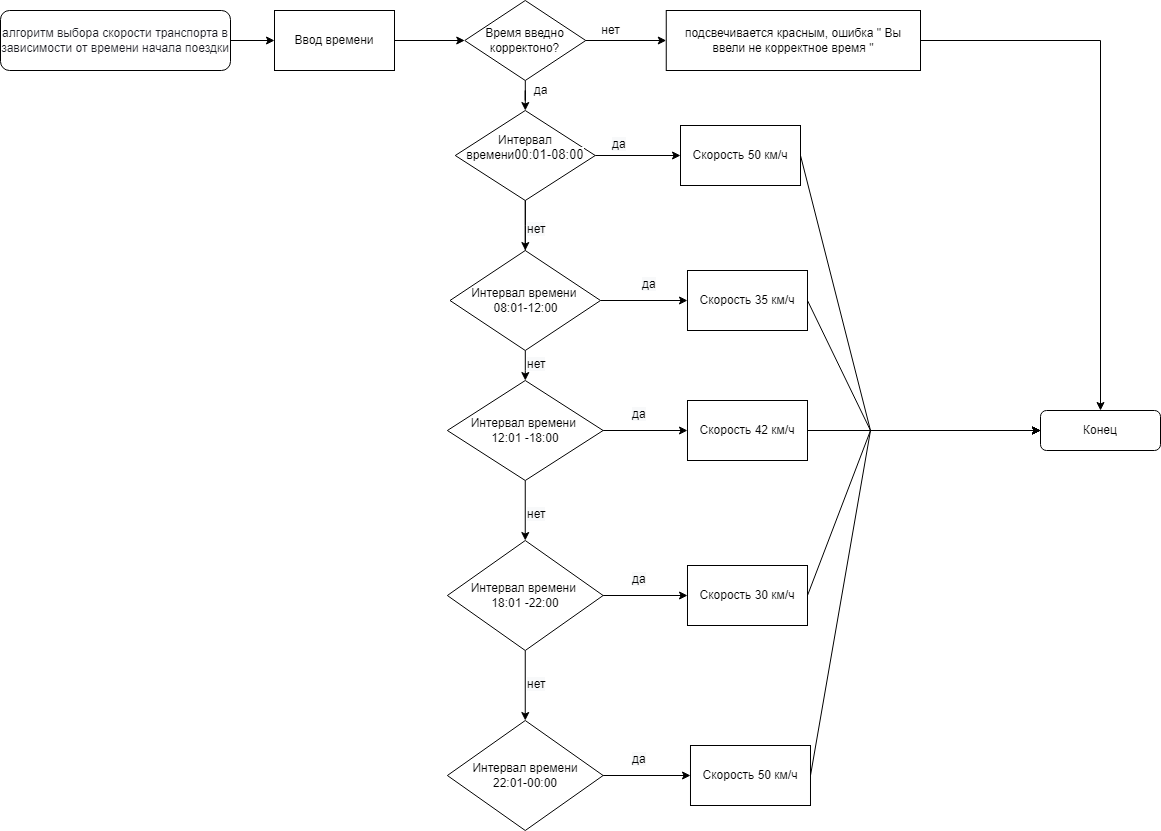

The diagram above was exported from draw.io. Its source (the exported page's mxGraphModel, read from the mxfile embedded in the PNG):
<mxGraphModel dx="1422" dy="1906" grid="1" gridSize="10" guides="1" tooltips="1" connect="1" arrows="1" fold="1" page="1" pageScale="1" pageWidth="827" pageHeight="1169" math="0" shadow="0">
  <root>
    <mxCell id="0" />
    <mxCell id="1" parent="0" />
    <mxCell id="z2IFfro69s0arNQi-eJQ-1" value="" style="edgeStyle=orthogonalEdgeStyle;rounded=0;orthogonalLoop=1;jettySize=auto;html=1;fontSize=12;" parent="1" source="tulF2AGn9xkQMnw531Gr-1" target="tulF2AGn9xkQMnw531Gr-12" edge="1">
      <mxGeometry relative="1" as="geometry" />
    </mxCell>
    <mxCell id="tulF2AGn9xkQMnw531Gr-1" value="&lt;span style=&quot;color: rgb(26, 27, 34); font-family: &amp;quot;YS Text&amp;quot;, Arial, Helvetica, sans-serif; text-align: left; background-color: rgb(255, 255, 255);&quot;&gt;&lt;font style=&quot;font-size: 12px;&quot;&gt;алгоритм выбора скорости транспорта в зависимости от времени начала поездки&lt;/font&gt;&lt;/span&gt;" style="rounded=1;whiteSpace=wrap;html=1;" parent="1" vertex="1">
      <mxGeometry x="20" width="230" height="60" as="geometry" />
    </mxCell>
    <mxCell id="tulF2AGn9xkQMnw531Gr-2" value="Конец" style="rounded=1;whiteSpace=wrap;html=1;" parent="1" vertex="1">
      <mxGeometry x="1060" y="400" width="120" height="40" as="geometry" />
    </mxCell>
    <mxCell id="z2IFfro69s0arNQi-eJQ-8" value="" style="edgeStyle=orthogonalEdgeStyle;rounded=0;orthogonalLoop=1;jettySize=auto;html=1;fontSize=12;" parent="1" source="tulF2AGn9xkQMnw531Gr-3" target="z2IFfro69s0arNQi-eJQ-2" edge="1">
      <mxGeometry relative="1" as="geometry" />
    </mxCell>
    <mxCell id="z2IFfro69s0arNQi-eJQ-35" value="" style="edgeStyle=orthogonalEdgeStyle;rounded=0;orthogonalLoop=1;jettySize=auto;html=1;fontSize=12;" parent="1" source="tulF2AGn9xkQMnw531Gr-3" target="z2IFfro69s0arNQi-eJQ-34" edge="1">
      <mxGeometry relative="1" as="geometry" />
    </mxCell>
    <mxCell id="tulF2AGn9xkQMnw531Gr-3" value="Время введно корректоно?" style="rhombus;whiteSpace=wrap;html=1;" parent="1" vertex="1">
      <mxGeometry x="484.25" y="-10" width="121" height="80" as="geometry" />
    </mxCell>
    <mxCell id="z2IFfro69s0arNQi-eJQ-7" value="" style="edgeStyle=orthogonalEdgeStyle;rounded=0;orthogonalLoop=1;jettySize=auto;html=1;fontSize=12;" parent="1" source="tulF2AGn9xkQMnw531Gr-12" target="tulF2AGn9xkQMnw531Gr-3" edge="1">
      <mxGeometry relative="1" as="geometry" />
    </mxCell>
    <mxCell id="tulF2AGn9xkQMnw531Gr-12" value="Ввод времени" style="rounded=0;whiteSpace=wrap;html=1;" parent="1" vertex="1">
      <mxGeometry x="294" width="120" height="60" as="geometry" />
    </mxCell>
    <mxCell id="z2IFfro69s0arNQi-eJQ-9" value="" style="edgeStyle=orthogonalEdgeStyle;rounded=0;orthogonalLoop=1;jettySize=auto;html=1;fontSize=12;startArrow=none;" parent="1" source="z2IFfro69s0arNQi-eJQ-3" target="z2IFfro69s0arNQi-eJQ-4" edge="1">
      <mxGeometry relative="1" as="geometry" />
    </mxCell>
    <mxCell id="z2IFfro69s0arNQi-eJQ-12" value="" style="edgeStyle=orthogonalEdgeStyle;rounded=0;orthogonalLoop=1;jettySize=auto;html=1;fontSize=12;" parent="1" source="z2IFfro69s0arNQi-eJQ-2" target="z2IFfro69s0arNQi-eJQ-3" edge="1">
      <mxGeometry relative="1" as="geometry" />
    </mxCell>
    <mxCell id="z2IFfro69s0arNQi-eJQ-32" value="" style="edgeStyle=orthogonalEdgeStyle;rounded=0;orthogonalLoop=1;jettySize=auto;html=1;fontSize=12;" parent="1" source="z2IFfro69s0arNQi-eJQ-2" target="z2IFfro69s0arNQi-eJQ-31" edge="1">
      <mxGeometry relative="1" as="geometry" />
    </mxCell>
    <mxCell id="z2IFfro69s0arNQi-eJQ-2" value="Интервал времени&lt;span style=&quot;font-family: Roboto, RobotoDraft, Helvetica, Arial, sans-serif; font-size: 13px; text-align: start; background-color: rgb(255, 255, 255);&quot;&gt;00:01-08:00&lt;br&gt;&lt;br&gt;&lt;/span&gt;" style="rhombus;whiteSpace=wrap;html=1;" parent="1" vertex="1">
      <mxGeometry x="474.75" y="100" width="140" height="90" as="geometry" />
    </mxCell>
    <mxCell id="z2IFfro69s0arNQi-eJQ-11" value="" style="edgeStyle=orthogonalEdgeStyle;rounded=0;orthogonalLoop=1;jettySize=auto;html=1;fontSize=12;" parent="1" source="z2IFfro69s0arNQi-eJQ-4" target="z2IFfro69s0arNQi-eJQ-5" edge="1">
      <mxGeometry relative="1" as="geometry" />
    </mxCell>
    <mxCell id="z2IFfro69s0arNQi-eJQ-26" value="" style="edgeStyle=orthogonalEdgeStyle;rounded=0;orthogonalLoop=1;jettySize=auto;html=1;fontSize=12;entryX=0;entryY=0.5;entryDx=0;entryDy=0;" parent="1" source="z2IFfro69s0arNQi-eJQ-4" target="z2IFfro69s0arNQi-eJQ-48" edge="1">
      <mxGeometry relative="1" as="geometry">
        <mxPoint x="700.0050000000001" y="420" as="targetPoint" />
      </mxGeometry>
    </mxCell>
    <mxCell id="z2IFfro69s0arNQi-eJQ-4" value="Интервал времени &lt;br&gt;12:01 -18:00" style="rhombus;whiteSpace=wrap;html=1;" parent="1" vertex="1">
      <mxGeometry x="466.88" y="370" width="155.75" height="100" as="geometry" />
    </mxCell>
    <mxCell id="z2IFfro69s0arNQi-eJQ-10" value="" style="edgeStyle=orthogonalEdgeStyle;rounded=0;orthogonalLoop=1;jettySize=auto;html=1;fontSize=12;" parent="1" source="z2IFfro69s0arNQi-eJQ-5" target="z2IFfro69s0arNQi-eJQ-6" edge="1">
      <mxGeometry relative="1" as="geometry" />
    </mxCell>
    <mxCell id="z2IFfro69s0arNQi-eJQ-23" value="" style="edgeStyle=orthogonalEdgeStyle;rounded=0;orthogonalLoop=1;jettySize=auto;html=1;fontSize=12;" parent="1" source="z2IFfro69s0arNQi-eJQ-5" target="z2IFfro69s0arNQi-eJQ-22" edge="1">
      <mxGeometry relative="1" as="geometry" />
    </mxCell>
    <mxCell id="z2IFfro69s0arNQi-eJQ-5" value="Интервал времени &lt;br&gt;18:01 -22:00" style="rhombus;whiteSpace=wrap;html=1;" parent="1" vertex="1">
      <mxGeometry x="466.88" y="530" width="155.75" height="110" as="geometry" />
    </mxCell>
    <mxCell id="z2IFfro69s0arNQi-eJQ-20" value="" style="edgeStyle=orthogonalEdgeStyle;rounded=0;orthogonalLoop=1;jettySize=auto;html=1;fontSize=12;" parent="1" source="z2IFfro69s0arNQi-eJQ-6" target="z2IFfro69s0arNQi-eJQ-19" edge="1">
      <mxGeometry relative="1" as="geometry" />
    </mxCell>
    <mxCell id="z2IFfro69s0arNQi-eJQ-6" value="Интервал времени&lt;br&gt;22:01-00:00" style="rhombus;whiteSpace=wrap;html=1;" parent="1" vertex="1">
      <mxGeometry x="466.88" y="710" width="155.75" height="110" as="geometry" />
    </mxCell>
    <mxCell id="z2IFfro69s0arNQi-eJQ-29" value="" style="edgeStyle=orthogonalEdgeStyle;rounded=0;orthogonalLoop=1;jettySize=auto;html=1;fontSize=12;" parent="1" source="z2IFfro69s0arNQi-eJQ-3" target="z2IFfro69s0arNQi-eJQ-28" edge="1">
      <mxGeometry relative="1" as="geometry" />
    </mxCell>
    <mxCell id="z2IFfro69s0arNQi-eJQ-3" value="Интервал времени &lt;br&gt;08:01-12:00" style="rhombus;whiteSpace=wrap;html=1;" parent="1" vertex="1">
      <mxGeometry x="469.5" y="240" width="150.5" height="100" as="geometry" />
    </mxCell>
    <mxCell id="z2IFfro69s0arNQi-eJQ-13" value="" style="edgeStyle=orthogonalEdgeStyle;rounded=0;orthogonalLoop=1;jettySize=auto;html=1;fontSize=12;endArrow=none;" parent="1" source="z2IFfro69s0arNQi-eJQ-2" target="z2IFfro69s0arNQi-eJQ-3" edge="1">
      <mxGeometry relative="1" as="geometry">
        <mxPoint x="520.5" y="190" as="sourcePoint" />
        <mxPoint x="520.5" y="330" as="targetPoint" />
      </mxGeometry>
    </mxCell>
    <mxCell id="z2IFfro69s0arNQi-eJQ-14" value="да" style="text;html=1;align=center;verticalAlign=middle;resizable=0;points=[];autosize=1;strokeColor=none;fillColor=none;fontSize=12;" parent="1" vertex="1">
      <mxGeometry x="545" y="70" width="30" height="20" as="geometry" />
    </mxCell>
    <mxCell id="z2IFfro69s0arNQi-eJQ-15" value="&lt;span style=&quot;color: rgb(0, 0, 0); font-family: Helvetica; font-size: 12px; font-style: normal; font-variant-ligatures: normal; font-variant-caps: normal; font-weight: 400; letter-spacing: normal; orphans: 2; text-align: center; text-indent: 0px; text-transform: none; widows: 2; word-spacing: 0px; -webkit-text-stroke-width: 0px; background-color: rgb(248, 249, 250); text-decoration-thickness: initial; text-decoration-style: initial; text-decoration-color: initial; float: none; display: inline !important;&quot;&gt;нет&lt;/span&gt;" style="text;whiteSpace=wrap;html=1;fontSize=12;" parent="1" vertex="1">
      <mxGeometry x="545" y="205" width="40" height="30" as="geometry" />
    </mxCell>
    <mxCell id="z2IFfro69s0arNQi-eJQ-16" value="&lt;span style=&quot;color: rgb(0, 0, 0); font-family: Helvetica; font-size: 12px; font-style: normal; font-variant-ligatures: normal; font-variant-caps: normal; font-weight: 400; letter-spacing: normal; orphans: 2; text-align: center; text-indent: 0px; text-transform: none; widows: 2; word-spacing: 0px; -webkit-text-stroke-width: 0px; background-color: rgb(248, 249, 250); text-decoration-thickness: initial; text-decoration-style: initial; text-decoration-color: initial; float: none; display: inline !important;&quot;&gt;нет&lt;/span&gt;" style="text;whiteSpace=wrap;html=1;fontSize=12;" parent="1" vertex="1">
      <mxGeometry x="545" y="340" width="40" height="30" as="geometry" />
    </mxCell>
    <mxCell id="z2IFfro69s0arNQi-eJQ-17" value="&lt;span style=&quot;color: rgb(0, 0, 0); font-family: Helvetica; font-size: 12px; font-style: normal; font-variant-ligatures: normal; font-variant-caps: normal; font-weight: 400; letter-spacing: normal; orphans: 2; text-align: center; text-indent: 0px; text-transform: none; widows: 2; word-spacing: 0px; -webkit-text-stroke-width: 0px; background-color: rgb(248, 249, 250); text-decoration-thickness: initial; text-decoration-style: initial; text-decoration-color: initial; float: none; display: inline !important;&quot;&gt;нет&lt;/span&gt;" style="text;whiteSpace=wrap;html=1;fontSize=12;" parent="1" vertex="1">
      <mxGeometry x="545" y="490" width="40" height="30" as="geometry" />
    </mxCell>
    <mxCell id="z2IFfro69s0arNQi-eJQ-18" value="&lt;span style=&quot;color: rgb(0, 0, 0); font-family: Helvetica; font-size: 12px; font-style: normal; font-variant-ligatures: normal; font-variant-caps: normal; font-weight: 400; letter-spacing: normal; orphans: 2; text-align: center; text-indent: 0px; text-transform: none; widows: 2; word-spacing: 0px; -webkit-text-stroke-width: 0px; background-color: rgb(248, 249, 250); text-decoration-thickness: initial; text-decoration-style: initial; text-decoration-color: initial; float: none; display: inline !important;&quot;&gt;нет&lt;br&gt;&lt;br&gt;&lt;/span&gt;" style="text;whiteSpace=wrap;html=1;fontSize=12;" parent="1" vertex="1">
      <mxGeometry x="545" y="660" width="40" height="30" as="geometry" />
    </mxCell>
    <mxCell id="z2IFfro69s0arNQi-eJQ-19" value="Скорость 50 км/ч" style="whiteSpace=wrap;html=1;" parent="1" vertex="1">
      <mxGeometry x="709.995" y="735" width="120" height="60" as="geometry" />
    </mxCell>
    <mxCell id="z2IFfro69s0arNQi-eJQ-21" value="&lt;span style=&quot;color: rgb(0, 0, 0); font-family: Helvetica; font-size: 12px; font-style: normal; font-variant-ligatures: normal; font-variant-caps: normal; font-weight: 400; letter-spacing: normal; orphans: 2; text-align: center; text-indent: 0px; text-transform: none; widows: 2; word-spacing: 0px; -webkit-text-stroke-width: 0px; background-color: rgb(248, 249, 250); text-decoration-thickness: initial; text-decoration-style: initial; text-decoration-color: initial; float: none; display: inline !important;&quot;&gt;да&lt;/span&gt;" style="text;whiteSpace=wrap;html=1;fontSize=12;" parent="1" vertex="1">
      <mxGeometry x="650" y="735" width="40" height="30" as="geometry" />
    </mxCell>
    <mxCell id="z2IFfro69s0arNQi-eJQ-22" value="Скорость 30 км/ч" style="whiteSpace=wrap;html=1;" parent="1" vertex="1">
      <mxGeometry x="706.995" y="555" width="120" height="60" as="geometry" />
    </mxCell>
    <mxCell id="z2IFfro69s0arNQi-eJQ-24" value="&lt;span style=&quot;color: rgb(0, 0, 0); font-family: Helvetica; font-size: 12px; font-style: normal; font-variant-ligatures: normal; font-variant-caps: normal; font-weight: 400; letter-spacing: normal; orphans: 2; text-align: center; text-indent: 0px; text-transform: none; widows: 2; word-spacing: 0px; -webkit-text-stroke-width: 0px; background-color: rgb(248, 249, 250); text-decoration-thickness: initial; text-decoration-style: initial; text-decoration-color: initial; float: none; display: inline !important;&quot;&gt;да&lt;/span&gt;" style="text;whiteSpace=wrap;html=1;fontSize=12;" parent="1" vertex="1">
      <mxGeometry x="650" y="555" width="40" height="30" as="geometry" />
    </mxCell>
    <mxCell id="z2IFfro69s0arNQi-eJQ-27" value="&lt;span style=&quot;color: rgb(0, 0, 0); font-family: Helvetica; font-size: 12px; font-style: normal; font-variant-ligatures: normal; font-variant-caps: normal; font-weight: 400; letter-spacing: normal; orphans: 2; text-align: center; text-indent: 0px; text-transform: none; widows: 2; word-spacing: 0px; -webkit-text-stroke-width: 0px; background-color: rgb(248, 249, 250); text-decoration-thickness: initial; text-decoration-style: initial; text-decoration-color: initial; float: none; display: inline !important;&quot;&gt;да&lt;/span&gt;" style="text;whiteSpace=wrap;html=1;fontSize=12;" parent="1" vertex="1">
      <mxGeometry x="650" y="390" width="40" height="30" as="geometry" />
    </mxCell>
    <mxCell id="z2IFfro69s0arNQi-eJQ-28" value="Скорость 35 км/ч" style="whiteSpace=wrap;html=1;" parent="1" vertex="1">
      <mxGeometry x="706.99" y="260" width="120" height="60" as="geometry" />
    </mxCell>
    <mxCell id="z2IFfro69s0arNQi-eJQ-30" value="&lt;span style=&quot;color: rgb(0, 0, 0); font-family: Helvetica; font-size: 12px; font-style: normal; font-variant-ligatures: normal; font-variant-caps: normal; font-weight: 400; letter-spacing: normal; orphans: 2; text-align: center; text-indent: 0px; text-transform: none; widows: 2; word-spacing: 0px; -webkit-text-stroke-width: 0px; background-color: rgb(248, 249, 250); text-decoration-thickness: initial; text-decoration-style: initial; text-decoration-color: initial; float: none; display: inline !important;&quot;&gt;да&lt;/span&gt;" style="text;whiteSpace=wrap;html=1;fontSize=12;" parent="1" vertex="1">
      <mxGeometry x="660" y="260" width="40" height="30" as="geometry" />
    </mxCell>
    <mxCell id="z2IFfro69s0arNQi-eJQ-31" value="Скорость 50 км/ч" style="whiteSpace=wrap;html=1;" parent="1" vertex="1">
      <mxGeometry x="700" y="115" width="120" height="60" as="geometry" />
    </mxCell>
    <mxCell id="z2IFfro69s0arNQi-eJQ-33" value="&lt;span style=&quot;color: rgb(0, 0, 0); font-family: Helvetica; font-size: 12px; font-style: normal; font-variant-ligatures: normal; font-variant-caps: normal; font-weight: 400; letter-spacing: normal; orphans: 2; text-align: center; text-indent: 0px; text-transform: none; widows: 2; word-spacing: 0px; -webkit-text-stroke-width: 0px; background-color: rgb(248, 249, 250); text-decoration-thickness: initial; text-decoration-style: initial; text-decoration-color: initial; float: none; display: inline !important;&quot;&gt;да&lt;/span&gt;" style="text;whiteSpace=wrap;html=1;fontSize=12;" parent="1" vertex="1">
      <mxGeometry x="630" y="120" width="40" height="30" as="geometry" />
    </mxCell>
    <mxCell id="z2IFfro69s0arNQi-eJQ-37" value="" style="edgeStyle=orthogonalEdgeStyle;rounded=0;orthogonalLoop=1;jettySize=auto;html=1;fontSize=12;entryX=0.5;entryY=0;entryDx=0;entryDy=0;" parent="1" source="z2IFfro69s0arNQi-eJQ-34" target="tulF2AGn9xkQMnw531Gr-2" edge="1">
      <mxGeometry relative="1" as="geometry">
        <mxPoint x="1060" y="330" as="targetPoint" />
      </mxGeometry>
    </mxCell>
    <mxCell id="z2IFfro69s0arNQi-eJQ-34" value="подсвечивается красным, ошибка &quot; Вы ввели не корректное время &quot;" style="whiteSpace=wrap;html=1;" parent="1" vertex="1">
      <mxGeometry x="685.75" width="254.25" height="60" as="geometry" />
    </mxCell>
    <mxCell id="z2IFfro69s0arNQi-eJQ-41" value="" style="endArrow=classic;html=1;rounded=0;fontSize=12;entryX=0;entryY=0.5;entryDx=0;entryDy=0;exitX=1;exitY=0.5;exitDx=0;exitDy=0;" parent="1" source="z2IFfro69s0arNQi-eJQ-31" target="tulF2AGn9xkQMnw531Gr-2" edge="1">
      <mxGeometry width="50" height="50" relative="1" as="geometry">
        <mxPoint x="760" y="220" as="sourcePoint" />
        <mxPoint x="920" y="145" as="targetPoint" />
        <Array as="points">
          <mxPoint x="890" y="420" />
        </Array>
      </mxGeometry>
    </mxCell>
    <mxCell id="z2IFfro69s0arNQi-eJQ-43" value="" style="endArrow=classic;html=1;rounded=0;fontSize=12;exitX=1;exitY=0.5;exitDx=0;exitDy=0;entryX=0;entryY=0.5;entryDx=0;entryDy=0;" parent="1" source="z2IFfro69s0arNQi-eJQ-28" target="tulF2AGn9xkQMnw531Gr-2" edge="1">
      <mxGeometry width="50" height="50" relative="1" as="geometry">
        <mxPoint x="830" y="155" as="sourcePoint" />
        <mxPoint x="920" y="290" as="targetPoint" />
        <Array as="points">
          <mxPoint x="890" y="420" />
        </Array>
      </mxGeometry>
    </mxCell>
    <mxCell id="z2IFfro69s0arNQi-eJQ-46" value="" style="endArrow=classic;html=1;rounded=0;fontSize=12;entryX=0;entryY=0.5;entryDx=0;entryDy=0;exitX=1;exitY=0.5;exitDx=0;exitDy=0;" parent="1" source="z2IFfro69s0arNQi-eJQ-22" target="tulF2AGn9xkQMnw531Gr-2" edge="1">
      <mxGeometry width="50" height="50" relative="1" as="geometry">
        <mxPoint x="760" y="620" as="sourcePoint" />
        <mxPoint x="1050" y="430" as="targetPoint" />
        <Array as="points">
          <mxPoint x="890" y="420" />
        </Array>
      </mxGeometry>
    </mxCell>
    <mxCell id="z2IFfro69s0arNQi-eJQ-47" value="" style="endArrow=classic;html=1;rounded=0;fontSize=12;exitX=1;exitY=0.5;exitDx=0;exitDy=0;" parent="1" source="z2IFfro69s0arNQi-eJQ-19" edge="1">
      <mxGeometry width="50" height="50" relative="1" as="geometry">
        <mxPoint x="760" y="520" as="sourcePoint" />
        <mxPoint x="1060" y="420" as="targetPoint" />
        <Array as="points">
          <mxPoint x="890" y="420" />
        </Array>
      </mxGeometry>
    </mxCell>
    <mxCell id="z2IFfro69s0arNQi-eJQ-48" value="Скорость 42 км/ч" style="whiteSpace=wrap;html=1;" parent="1" vertex="1">
      <mxGeometry x="706.99" y="390" width="120" height="60" as="geometry" />
    </mxCell>
    <mxCell id="z2IFfro69s0arNQi-eJQ-49" value="" style="endArrow=classic;html=1;rounded=0;fontSize=12;exitX=1;exitY=0.5;exitDx=0;exitDy=0;" parent="1" source="z2IFfro69s0arNQi-eJQ-48" edge="1">
      <mxGeometry width="50" height="50" relative="1" as="geometry">
        <mxPoint x="830" y="285" as="sourcePoint" />
        <mxPoint x="1060" y="420" as="targetPoint" />
        <Array as="points" />
      </mxGeometry>
    </mxCell>
    <mxCell id="z2IFfro69s0arNQi-eJQ-52" value="нет&lt;br&gt;" style="text;html=1;align=center;verticalAlign=middle;resizable=0;points=[];autosize=1;strokeColor=none;fillColor=none;fontSize=12;" parent="1" vertex="1">
      <mxGeometry x="614.75" y="10" width="30" height="20" as="geometry" />
    </mxCell>
  </root>
</mxGraphModel>